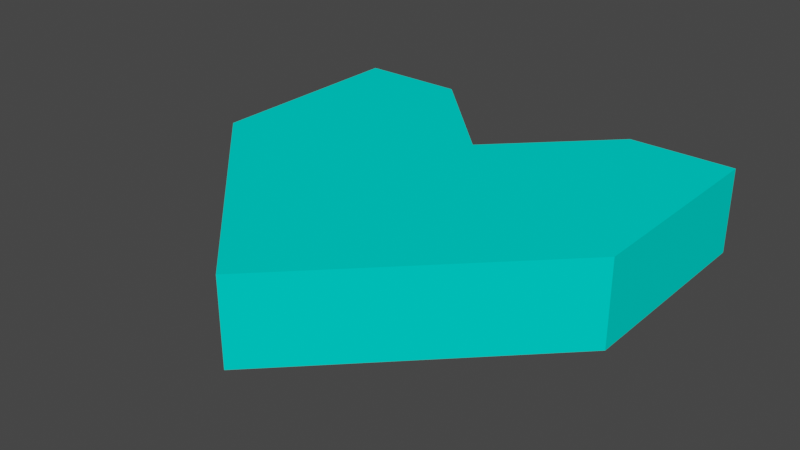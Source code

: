 # Source: Kalp.blend  (saved by Blender 2.90.8; exported with 4.5.12 LTS)
import bpy
from mathutils import Matrix  # noqa: F401  (used for matrix-valued properties, if any)

bpy.ops.wm.read_factory_settings(use_empty=True)
scene = bpy.context.scene
scene.name = 'Scene'

# ---- collections
col_collection = bpy.data.collections.new('Collection'); scene.collection.children.link(col_collection)

# ---- materials (node trees are filled in below, after node groups)
mat_material = bpy.data.materials.new('Material')
mat_material.use_transparent_shadow = False
mat_material.diffuse_color = (0.0, 0.8, 0.6911, 1.0)

# ---- material node trees

# ---- world
world_world = bpy.data.worlds.new('World'); scene.world = world_world
world_world.use_nodes = True; world_world.node_tree.nodes.clear()
_N = world_world.node_tree.nodes; _L = world_world.node_tree.links
n0 = _N.new('ShaderNodeOutputWorld'); n0.name = 'World Output'; n0.location = (300, 300)
n1 = _N.new('ShaderNodeBackground'); n1.name = 'Background'; n1.location = (10, 300)
n1.inputs[0].default_value = (0.05088, 0.05088, 0.05088, 1.0)
_L.new(n1.outputs[0], n0.inputs[0])
n0.is_active_output = True
world_world.color = (0.05088, 0.05088, 0.05088)
world_world.use_sun_shadow = False
world_world.sun_shadow_jitter_overblur = 0.0

# ---- meshes
me_plane = bpy.data.meshes.new('Plane')
me_plane.from_pydata([(-5.0, -7.5, 0.0), (-7.5, -5.0, 0.0), (-2.5, -5.0, 0.0), (-7.5, -2.5, 0.0), (-2.5, -2.5, 0.0), (-5.0, -3.75, 0.0), (-7.5, -3.75, 0.0), (-6.25, -2.5, 0.0), (-2.5, -3.75, 0.0), (-3.75, -2.5, 0.0), (-3.75, -6.25, 0.0), (-6.25, -6.25, 0.0), (-5.0, -7.5, 1.0), (-7.5, -5.0, 1.0), (-2.5, -5.0, 1.0), (-7.5, -2.5, 1.0), (-2.5, -2.5, 1.0), (-5.0, -3.75, 1.0), (-7.5, -3.75, 1.0), (-6.25, -2.5, 1.0), (-2.5, -3.75, 1.0), (-3.75, -2.5, 1.0), (-3.75, -6.25, 1.0), (-6.25, -6.25, 1.0)], [], [(1, 6, 3, 7, 5, 9, 4, 8, 2, 10, 0, 11), (13, 23, 12, 22, 14, 20, 16, 21, 17, 19, 15, 18), (3, 6, 18, 15), (7, 3, 15, 19), (8, 4, 16, 20), (6, 1, 13, 18), (2, 8, 20, 14), (4, 9, 21, 16), (11, 0, 12, 23), (10, 2, 14, 22), (9, 5, 17, 21), (1, 11, 23, 13), (5, 7, 19, 17), (0, 10, 22, 12)])
_uv = me_plane.uv_layers.new(name='UVMap')
_uv.uv.foreach_set('vector', [0.0, 0.0, 0.0, 0.0, 0.0, 0.0, 0.0, 0.0, 0.0, 0.0, 0.0, 0.0, 0.0, 0.0, 0.0, 0.0, 0.0, 0.0, 0.0, 0.0, 0.0, 0.0, 0.0, 0.0, 0.0, 0.0, 0.0, 0.0, 0.0, 0.0, 0.0, 0.0, 0.0, 0.0, 0.0, 0.0, 0.0, 0.0, 0.0, 0.0, 0.0, 0.0, 0.0, 0.0, 0.0, 0.0, 0.0, 0.0, 0.0, 0.0, 0.0, 0.0, 0.0, 0.0, 0.0, 0.0, 0.0, 0.0, 0.0, 0.0, 0.0, 0.0, 0.0, 0.0, 0.0, 0.0, 0.0, 0.0, 0.0, 0.0, 0.0, 0.0, 0.0, 0.0, 0.0, 0.0, 0.0, 0.0, 0.0, 0.0, 0.0, 0.0, 0.0, 0.0, 0.0, 0.0, 0.0, 0.0, 0.0, 0.0, 0.0, 0.0, 0.0, 0.0, 0.0, 0.0, 0.0, 0.0, 0.0, 0.0, 0.0, 0.0, 0.0, 0.0, 0.0, 0.0, 0.0, 0.0, 0.0, 0.0, 0.0, 0.0, 0.0, 0.0, 0.0, 0.0, 0.0, 0.0, 0.0, 0.0, 0.0, 0.0, 0.0, 0.0, 0.0, 0.0, 0.0, 0.0, 0.0, 0.0, 0.0, 0.0, 0.0, 0.0, 0.0, 0.0, 0.0, 0.0, 0.0, 0.0, 0.0, 0.0, 0.0, 0.0])
me_plane.materials.append(mat_material)
me_plane.use_remesh_fix_poles = True
me_plane.use_remesh_preserve_attributes = False
me_plane.use_mirror_vertex_groups = False
me_plane.update()

# ---- objects
ob_plane = bpy.data.objects.new('Plane', me_plane)

# ---- transforms, parenting, visibility, modifiers, constraints
ob_plane.location = (0.0, 0.0, 0.0)
ob_plane.lineart.crease_threshold = 0.0

# ---- collection membership
col_collection.objects.link(ob_plane)

# ---- scene / render settings (as saved in the file)
scene.frame_start = 1; scene.frame_end = 250; scene.frame_set(1)
scene.render.engine = 'BLENDER_EEVEE_NEXT'
scene.cycles.use_denoising = False
scene.cycles.samples = 128
scene.cycles.sampling_pattern = 'TABULATED_SOBOL'
scene.cycles.use_adaptive_sampling = False
scene.cycles.use_light_tree = False
scene.view_settings.view_transform = 'Filmic'
bpy.context.view_layer.update()

# ---- added for rendering (the .blend has no active camera and no usable light): camera, sun
cam_auto = bpy.data.cameras.new('AutoCamera')
cam_auto.lens = 50.0
cam_auto.sensor_width = 36.0
cam_auto.clip_end = 1000.0
ob_auto_camera = bpy.data.objects.new('AutoCamera', cam_auto)
scene.collection.objects.link(ob_auto_camera)
ob_auto_camera.location = (1.60743, -12.9289, 5.78594)
ob_auto_camera.rotation_euler = (1.09748, -7.21219e-08, 0.694738)
scene.camera = ob_auto_camera
light_auto_sun = bpy.data.lights.new('AutoSun', 'SUN')
light_auto_sun.energy = 3.0
light_auto_sun.angle = 0.0523599
ob_auto_sun = bpy.data.objects.new('AutoSun', light_auto_sun)
scene.collection.objects.link(ob_auto_sun)
ob_auto_sun.rotation_euler = (0.872665, 0.174533, 0.523599)
bpy.context.view_layer.update()
